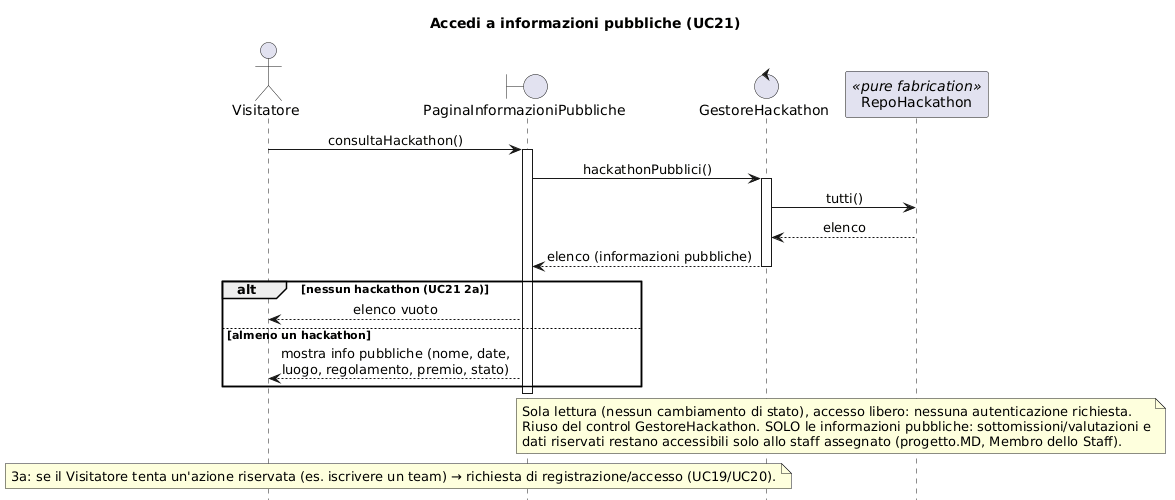

The diagram above was rendered by PlantUML. Its source (embedded in the PNG):
@startuml SEQ_AccediInformazioniPubbliche
' Diagramma di sequenza — realizzazione di UC21 Accedi a informazioni pubbliche (4a iterazione HackHub). Bozza (CHANGE).
' Sola lettura, accesso libero (nessuna autenticazione): unico UC dell'attore Visitatore senza login.
' GRASP: Information Expert / Controller (riuso GestoreHackathon), Pure Fabrication (RepoHackathon).
hide footbox
skinparam shadowing false
skinparam sequenceMessageAlign center
skinparam maxMessageSize 260

title Accedi a informazioni pubbliche (UC21)

actor "Visitatore" as Vis
boundary "PaginaInformazioniPubbliche" as B
control "GestoreHackathon" as GH
participant "RepoHackathon" as RH <<pure fabrication>>

Vis -> B : consultaHackathon()
activate B
B -> GH : hackathonPubblici()
activate GH
GH -> RH : tutti()
RH --> GH : elenco
GH --> B : elenco (informazioni pubbliche)
deactivate GH

alt nessun hackathon (UC21 2a)
    B --> Vis : elenco vuoto
else almeno un hackathon
    B --> Vis : mostra info pubbliche (nome, date, luogo, regolamento, premio, stato)
end
deactivate B

note over GH, RH
  Sola lettura (nessun cambiamento di stato), accesso libero: nessuna autenticazione richiesta.
  Riuso del control GestoreHackathon. SOLO le informazioni pubbliche: sottomissioni/valutazioni e
  dati riservati restano accessibili solo allo staff assegnato (progetto.MD, Membro dello Staff).
end note
note over Vis, B
  3a: se il Visitatore tenta un'azione riservata (es. iscrivere un team) → richiesta di registrazione/accesso (UC19/UC20).
end note
@enduml